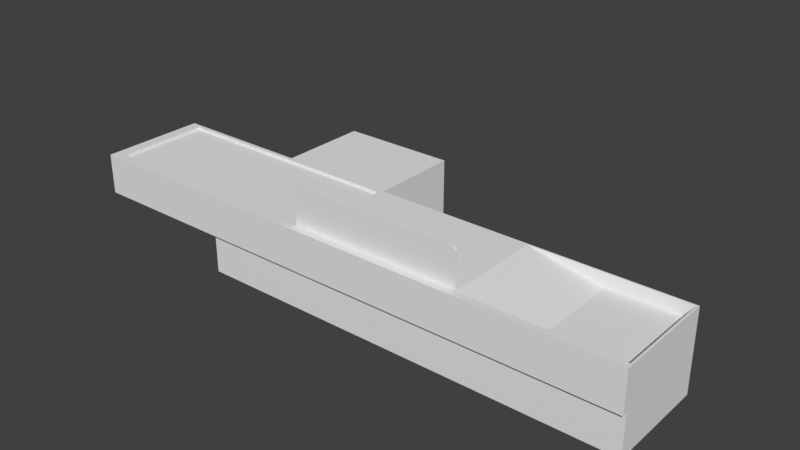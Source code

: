 # Source: TillArea.blend  (saved by Blender 2.78.0; exported with 4.5.12 LTS)
import bpy
from mathutils import Matrix  # noqa: F401  (used for matrix-valued properties, if any)

bpy.ops.wm.read_factory_settings(use_empty=True)
scene = bpy.context.scene
scene.name = 'Scene'

# ---- collections
col_collection_1 = bpy.data.collections.new('Collection 1'); scene.collection.children.link(col_collection_1)

# ---- world
world_world = bpy.data.worlds.new('World'); scene.world = world_world
world_world.color = (0.05088, 0.05088, 0.05088)
world_world.use_sun_shadow = False
world_world.sun_shadow_jitter_overblur = 0.0
world_world.cycles.sampling_method = 'MANUAL'

# ---- meshes
me_cube = bpy.data.meshes.new('Cube')
me_cube.from_pydata([(0.2873, -1.455, 0.9326), (0.2873, -1.455, 1.248), (0.2873, -1.415, 0.9326), (0.2873, -1.415, 1.248), (-0.2873, -1.455, 0.9326), (-0.2873, -1.455, 1.248), (-0.2873, -1.415, 0.9326), (-0.2873, -1.415, 1.248), (0.2602, -1.415, 1.233), (0.2602, -1.415, 0.9474), (-0.2602, -1.415, 0.9474), (-0.2602, -1.415, 1.233), (0.2468, -1.435, 1.225), (0.2468, -1.435, 0.9548), (-0.2468, -1.435, 0.9548), (-0.2468, -1.435, 1.225), (0.9392, -1.494, 0.8831), (0.9392, -1.474, 0.8831), (-0.9392, -1.494, 0.8831), (-0.9392, -1.474, 0.8831), (0.8684, -1.494, 1.297), (0.9392, -1.494, 1.267), (0.9085, -1.494, 1.292), (0.9392, -1.474, 1.267), (0.8684, -1.474, 1.297), (0.9085, -1.474, 1.292), (-0.9392, -1.494, 1.267), (-0.8684, -1.494, 1.297), (-0.9085, -1.494, 1.292), (-0.8684, -1.474, 1.297), (-0.9392, -1.474, 1.267), (-0.9085, -1.474, 1.292), (-2.077, -1.54, -0.001387), (-2.077, -1.54, 0.8947), (-2.077, -0.412, -0.001387), (-2.077, -0.412, 0.8947), (2.66, -1.54, -0.001387), (2.66, -1.54, 0.8947), (2.66, -0.412, -0.001387), (2.66, -0.412, 0.8947), (-2.077, -1.54, 0.4467), (-2.077, -0.412, 0.4467), (2.66, -0.412, 0.4467), (2.66, -1.54, 0.4467), (-3.645, -1.54, 0.4467), (-3.645, -1.54, 0.8947), (-3.645, -0.412, 0.8947), (-3.645, -0.412, 0.4467), (-0.7866, -0.412, -0.001387), (-0.7866, -0.412, 0.8947), (-0.7866, -1.54, -0.001387), (-0.7866, -1.54, 0.8947), (-0.7866, -1.54, 0.4467), (-0.7866, -0.412, 0.4467), (-2.077, 0.588, 0.4467), (-2.077, 0.588, -0.001387), (-0.7866, 0.588, -0.001387), (-2.077, 0.588, 0.8947), (-0.7866, 0.588, 0.8947), (-0.7866, 0.588, 0.4467), (-2.036, -1.497, 0.8947), (-2.036, -0.4551, 0.8947), (-0.8186, -1.497, 0.8947), (-3.517, -1.497, 0.8947), (-3.517, -0.4551, 0.8947), (-0.8186, -0.4551, 0.8947), (-2.036, -1.497, 0.865), (-2.036, -0.4551, 0.865), (-0.8186, -1.497, 0.865), (-3.517, -1.497, 0.865), (-3.517, -0.4551, 0.865), (-0.8186, -0.4551, 0.865), (0.9365, -0.412, 0.8947), (0.9365, -1.54, -0.001387), (0.9365, -0.412, 0.4467), (0.9365, -0.412, -0.001387), (0.9365, -1.54, 0.8947), (0.9365, -1.54, 0.4467), (1.798, -0.412, 0.8947), (1.798, -1.54, -0.001387), (1.798, -0.412, 0.4467), (1.798, -0.412, -0.001387), (1.798, -1.54, 0.8947), (1.798, -1.54, 0.4467), (1.798, -0.4426, 0.7589), (2.613, -0.4426, 0.7589), (2.613, -1.509, 0.7589), (1.798, -1.509, 0.7589), (0.9598, -1.525, 0.8947), (0.9598, -0.4273, 0.8947), (2.636, -0.4273, 0.8947), (2.636, -1.525, 0.8947), (1.798, -1.525, 0.8947), (1.798, -0.4273, 0.8947), (-2.077, -1.593, 0.4467), (-2.077, -1.593, 0.8947), (-0.7866, -1.593, 0.8947), (2.66, -1.593, 0.8947), (2.66, -1.593, 0.4467), (-0.7866, -1.593, 0.4467), (-3.645, -1.593, 0.4467), (-3.645, -1.593, 0.8947), (0.9365, -1.593, 0.8947), (0.9365, -1.593, 0.4467), (1.798, -1.593, 0.8947), (1.798, -1.593, 0.4467)], [], [(0, 2, 3, 1), (7, 11, 10, 6), (6, 4, 5, 7), (4, 0, 1, 5), (2, 0, 4, 6), (7, 5, 1, 3), (11, 15, 14, 10), (6, 10, 9, 2), (3, 8, 11, 7), (2, 9, 8, 3), (13, 14, 15, 12), (10, 14, 13, 9), (8, 12, 15, 11), (9, 13, 12, 8), (29, 27, 20, 24), (19, 18, 26, 30), (16, 17, 23, 21), (17, 16, 18, 19), (17, 19, 30, 31, 29, 24, 25, 23), (20, 22, 25, 24), (22, 21, 23, 25), (29, 31, 28, 27), (31, 30, 26, 28), (18, 16, 21, 22, 20, 27, 28, 26), (41, 40, 44, 47), (80, 78, 39, 42), (42, 39, 37, 43), (40, 52, 99, 94), (81, 38, 36, 79), (33, 51, 62, 60), (50, 52, 40, 32), (38, 42, 43, 36), (81, 80, 42, 38), (32, 40, 41, 34), (44, 45, 46, 47), (35, 46, 64, 61), (35, 41, 47, 46), (82, 76, 102, 104), (48, 34, 55, 56), (73, 77, 52, 50), (72, 49, 51, 76), (34, 48, 50, 32), (43, 37, 97, 98), (49, 53, 59, 58), (55, 54, 59, 56), (54, 57, 58, 59), (41, 35, 57, 54), (35, 49, 58, 57), (34, 41, 54, 55), (53, 48, 56, 59), (61, 64, 70, 67), (65, 61, 67, 71), (49, 35, 61, 65), (45, 33, 60, 63), (51, 49, 65, 62), (46, 45, 63, 64), (71, 67, 66, 68), (66, 67, 70, 69), (60, 62, 68, 66), (62, 65, 71, 68), (63, 60, 66, 69), (64, 63, 69, 70), (52, 77, 103, 99), (79, 83, 77, 73), (48, 53, 74, 75), (48, 75, 73, 50), (53, 49, 72, 74), (36, 43, 83, 79), (91, 90, 85, 86), (83, 43, 98, 105), (75, 74, 80, 81), (75, 81, 79, 73), (74, 72, 78, 80), (84, 89, 88, 87), (85, 84, 87, 86), (92, 91, 86, 87), (93, 89, 84), (90, 93, 84, 85), (88, 92, 87), (76, 82, 92, 88), (39, 78, 93, 90), (78, 72, 89, 93), (82, 37, 91, 92), (37, 39, 90, 91), (72, 76, 88, 89), (99, 96, 95, 94), (94, 95, 101, 100), (103, 102, 96, 99), (105, 104, 102, 103), (98, 97, 104, 105), (77, 83, 105, 103), (45, 44, 100, 101), (33, 45, 101, 95), (37, 82, 104, 97), (44, 40, 94, 100), (76, 51, 96, 102), (51, 33, 95, 96)])
me_cube.use_remesh_preserve_volume = False
me_cube.use_remesh_preserve_attributes = False
me_cube.use_mirror_vertex_groups = False
me_cube.update()

# ---- objects
ob_tillarea = bpy.data.objects.new('TillArea', me_cube)

# ---- transforms, parenting, visibility, modifiers, constraints
ob_tillarea.location = (0.0, 0.0, 2.98e-08)
ob_tillarea.lineart.crease_threshold = 0.0

# ---- collection membership
col_collection_1.objects.link(ob_tillarea)

# ---- scene / render settings (as saved in the file)
scene.frame_start = 1; scene.frame_end = 250; scene.frame_set(1)
scene.render.engine = 'BLENDER_EEVEE_NEXT'
scene.render.resolution_percentage = 50
scene.render.dither_intensity = 0.0
scene.cycles.use_denoising = False
scene.cycles.samples = 128
scene.cycles.sampling_pattern = 'TABULATED_SOBOL'
scene.cycles.light_sampling_threshold = 0.0
scene.cycles.use_adaptive_sampling = False
scene.cycles.use_light_tree = False
scene.cycles.blur_glossy = 0.0
scene.cycles.sample_clamp_indirect = 0.0
scene.view_settings.view_transform = 'Standard'
bpy.context.view_layer.update()

# ---- added for rendering (the .blend has no active camera and no usable light): camera, sun
cam_auto = bpy.data.cameras.new('AutoCamera')
cam_auto.lens = 50.0
cam_auto.sensor_width = 36.0
cam_auto.clip_end = 1000.0
ob_auto_camera = bpy.data.objects.new('AutoCamera', cam_auto)
scene.collection.objects.link(ob_auto_camera)
ob_auto_camera.location = (5.79533, -8.04799, 5.67831)
ob_auto_camera.rotation_euler = (1.09748, -7.21219e-08, 0.694738)
scene.camera = ob_auto_camera
light_auto_sun = bpy.data.lights.new('AutoSun', 'SUN')
light_auto_sun.energy = 3.0
light_auto_sun.angle = 0.0523599
ob_auto_sun = bpy.data.objects.new('AutoSun', light_auto_sun)
scene.collection.objects.link(ob_auto_sun)
ob_auto_sun.rotation_euler = (0.872665, 0.174533, 0.523599)
bpy.context.view_layer.update()
